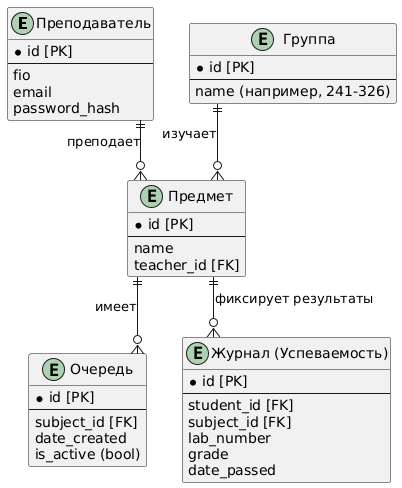

The diagram above was rendered by PlantUML. Its source (embedded in the PNG):
@startuml
skinparam linetype ortho

entity "Преподаватель" as Teacher {
    * id [PK]
    --
    fio
    email
    password_hash
}

entity "Группа" as Group {
    * id [PK]
    --
    name (например, 241-326)
}

entity "Предмет" as Subject {
    * id [PK]
    --
    name
    teacher_id [FK]
}

entity "Очередь" as Queue {
    * id [PK]
    --
    subject_id [FK]
    date_created
    is_active (bool)
}

entity "Журнал (Успеваемость)" as Grades {
    * id [PK]
    --
    student_id [FK]
    subject_id [FK]
    lab_number
    grade
    date_passed
}

Teacher ||--o{ Subject : "преподает"
Group ||--o{ Subject : "изучает"
Subject ||--o{ Queue : "имеет"
Subject ||--o{ Grades : "фиксирует результаты"
@enduml